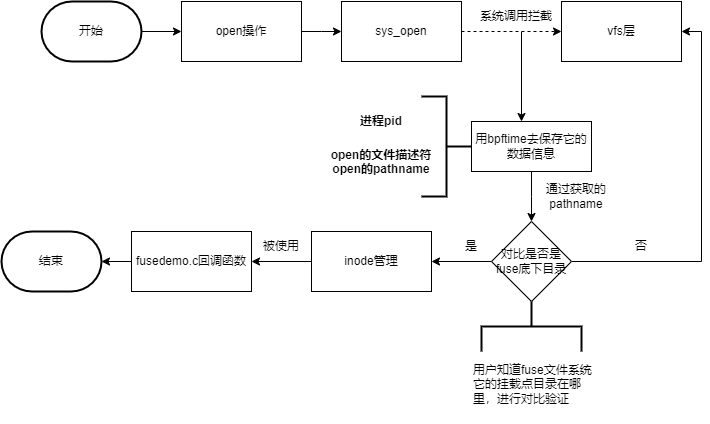

The diagram above was exported from draw.io. Its source (the exported page's mxGraphModel, read from the mxfile embedded in the PNG):
<mxGraphModel dx="4734" dy="746" grid="1" gridSize="10" guides="1" tooltips="1" connect="1" arrows="1" fold="1" page="1" pageScale="1" pageWidth="3300" pageHeight="4681" math="0" shadow="0">
  <root>
    <mxCell id="0" />
    <mxCell id="1" parent="0" />
    <mxCell id="bfxYq86i6kEXGGI3ouDX-4" style="edgeStyle=orthogonalEdgeStyle;rounded=0;orthogonalLoop=1;jettySize=auto;html=1;exitX=1;exitY=0.5;exitDx=0;exitDy=0;exitPerimeter=0;entryX=0;entryY=0.5;entryDx=0;entryDy=0;" parent="1" source="bfxYq86i6kEXGGI3ouDX-2" target="bfxYq86i6kEXGGI3ouDX-3" edge="1">
      <mxGeometry relative="1" as="geometry" />
    </mxCell>
    <mxCell id="bfxYq86i6kEXGGI3ouDX-2" value="开始" style="strokeWidth=2;html=1;shape=mxgraph.flowchart.terminator;whiteSpace=wrap;" parent="1" vertex="1">
      <mxGeometry x="10" y="80" width="100" height="60" as="geometry" />
    </mxCell>
    <mxCell id="bfxYq86i6kEXGGI3ouDX-5" style="edgeStyle=orthogonalEdgeStyle;rounded=0;orthogonalLoop=1;jettySize=auto;html=1;exitX=1;exitY=0.5;exitDx=0;exitDy=0;" parent="1" source="bfxYq86i6kEXGGI3ouDX-3" edge="1">
      <mxGeometry relative="1" as="geometry">
        <mxPoint x="310" y="110" as="targetPoint" />
      </mxGeometry>
    </mxCell>
    <mxCell id="bfxYq86i6kEXGGI3ouDX-3" value="open操作" style="rounded=0;whiteSpace=wrap;html=1;" parent="1" vertex="1">
      <mxGeometry x="150" y="80" width="120" height="60" as="geometry" />
    </mxCell>
    <mxCell id="bfxYq86i6kEXGGI3ouDX-6" value="sys_open" style="rounded=0;whiteSpace=wrap;html=1;" parent="1" vertex="1">
      <mxGeometry x="310" y="80" width="120" height="60" as="geometry" />
    </mxCell>
    <mxCell id="bfxYq86i6kEXGGI3ouDX-8" value="vfs层" style="rounded=0;whiteSpace=wrap;html=1;" parent="1" vertex="1">
      <mxGeometry x="530" y="80" width="120" height="60" as="geometry" />
    </mxCell>
    <mxCell id="bfxYq86i6kEXGGI3ouDX-13" value="系统调用拦截" style="text;html=1;align=center;verticalAlign=middle;whiteSpace=wrap;rounded=0;" parent="1" vertex="1">
      <mxGeometry x="440" y="80" width="90" height="30" as="geometry" />
    </mxCell>
    <mxCell id="bfxYq86i6kEXGGI3ouDX-14" value="" style="endArrow=classic;html=1;rounded=0;" parent="1" edge="1">
      <mxGeometry width="50" height="50" relative="1" as="geometry">
        <mxPoint x="490" y="110" as="sourcePoint" />
        <mxPoint x="490" y="200" as="targetPoint" />
      </mxGeometry>
    </mxCell>
    <mxCell id="bfxYq86i6kEXGGI3ouDX-23" style="edgeStyle=orthogonalEdgeStyle;rounded=0;orthogonalLoop=1;jettySize=auto;html=1;exitX=0.5;exitY=1;exitDx=0;exitDy=0;" parent="1" source="bfxYq86i6kEXGGI3ouDX-15" edge="1">
      <mxGeometry relative="1" as="geometry">
        <mxPoint x="500" y="300" as="targetPoint" />
      </mxGeometry>
    </mxCell>
    <mxCell id="bfxYq86i6kEXGGI3ouDX-15" value="用bpftime去保存它的数据信息" style="rounded=0;whiteSpace=wrap;html=1;" parent="1" vertex="1">
      <mxGeometry x="440" y="200" width="120" height="50" as="geometry" />
    </mxCell>
    <mxCell id="bfxYq86i6kEXGGI3ouDX-16" value="&lt;h1 style=&quot;margin-top: 0px;&quot;&gt;&lt;font style=&quot;font-size: 12px;&quot;&gt;进程pid&lt;/font&gt;&lt;/h1&gt;&lt;div&gt;&lt;b&gt;&lt;font style=&quot;font-size: 12px;&quot;&gt;open的文件描述符&lt;/font&gt;&lt;/b&gt;&lt;/div&gt;&lt;div&gt;&lt;b&gt;&lt;font style=&quot;font-size: 12px;&quot;&gt;open的pathname&lt;/font&gt;&lt;/b&gt;&lt;/div&gt;" style="text;html=1;whiteSpace=wrap;overflow=hidden;rounded=0;align=center;" parent="1" vertex="1">
      <mxGeometry x="260" y="175" width="180" height="120" as="geometry" />
    </mxCell>
    <mxCell id="bfxYq86i6kEXGGI3ouDX-21" value="" style="endArrow=classic;html=1;rounded=0;dashed=1;" parent="1" edge="1">
      <mxGeometry width="50" height="50" relative="1" as="geometry">
        <mxPoint x="430" y="110" as="sourcePoint" />
        <mxPoint x="530" y="110" as="targetPoint" />
      </mxGeometry>
    </mxCell>
    <mxCell id="bfxYq86i6kEXGGI3ouDX-25" style="edgeStyle=orthogonalEdgeStyle;rounded=0;orthogonalLoop=1;jettySize=auto;html=1;exitX=1;exitY=0.5;exitDx=0;exitDy=0;entryX=1;entryY=0.5;entryDx=0;entryDy=0;" parent="1" source="bfxYq86i6kEXGGI3ouDX-24" target="bfxYq86i6kEXGGI3ouDX-8" edge="1">
      <mxGeometry relative="1" as="geometry" />
    </mxCell>
    <mxCell id="bfxYq86i6kEXGGI3ouDX-27" style="edgeStyle=orthogonalEdgeStyle;rounded=0;orthogonalLoop=1;jettySize=auto;html=1;exitX=0;exitY=0.5;exitDx=0;exitDy=0;" parent="1" source="bfxYq86i6kEXGGI3ouDX-24" edge="1">
      <mxGeometry relative="1" as="geometry">
        <mxPoint x="400" y="340" as="targetPoint" />
      </mxGeometry>
    </mxCell>
    <mxCell id="bfxYq86i6kEXGGI3ouDX-24" value="对比是否是fuse底下目录" style="rhombus;whiteSpace=wrap;html=1;" parent="1" vertex="1">
      <mxGeometry x="460" y="300" width="80" height="80" as="geometry" />
    </mxCell>
    <mxCell id="bfxYq86i6kEXGGI3ouDX-26" value="否" style="text;html=1;align=center;verticalAlign=middle;whiteSpace=wrap;rounded=0;" parent="1" vertex="1">
      <mxGeometry x="580" y="310" width="60" height="30" as="geometry" />
    </mxCell>
    <mxCell id="bfxYq86i6kEXGGI3ouDX-40" style="edgeStyle=orthogonalEdgeStyle;rounded=0;orthogonalLoop=1;jettySize=auto;html=1;exitX=0;exitY=0.5;exitDx=0;exitDy=0;entryX=1;entryY=0.5;entryDx=0;entryDy=0;" parent="1" source="bfxYq86i6kEXGGI3ouDX-28" target="bfxYq86i6kEXGGI3ouDX-33" edge="1">
      <mxGeometry relative="1" as="geometry" />
    </mxCell>
    <mxCell id="bfxYq86i6kEXGGI3ouDX-28" value="inode管理" style="rounded=0;whiteSpace=wrap;html=1;" parent="1" vertex="1">
      <mxGeometry x="280" y="310" width="120" height="60" as="geometry" />
    </mxCell>
    <mxCell id="bfxYq86i6kEXGGI3ouDX-31" value="通过获取的pathname" style="text;html=1;align=center;verticalAlign=middle;whiteSpace=wrap;rounded=0;" parent="1" vertex="1">
      <mxGeometry x="500" y="260" width="90" height="30" as="geometry" />
    </mxCell>
    <mxCell id="bfxYq86i6kEXGGI3ouDX-32" value="是" style="text;html=1;align=center;verticalAlign=middle;whiteSpace=wrap;rounded=0;" parent="1" vertex="1">
      <mxGeometry x="410" y="310" width="60" height="30" as="geometry" />
    </mxCell>
    <mxCell id="bfxYq86i6kEXGGI3ouDX-36" style="edgeStyle=orthogonalEdgeStyle;rounded=0;orthogonalLoop=1;jettySize=auto;html=1;exitX=0;exitY=0.5;exitDx=0;exitDy=0;" parent="1" source="bfxYq86i6kEXGGI3ouDX-33" edge="1">
      <mxGeometry relative="1" as="geometry">
        <mxPoint x="70" y="340" as="targetPoint" />
      </mxGeometry>
    </mxCell>
    <mxCell id="bfxYq86i6kEXGGI3ouDX-33" value="fusedemo.c回调函数" style="rounded=0;whiteSpace=wrap;html=1;" parent="1" vertex="1">
      <mxGeometry x="100" y="310" width="120" height="60" as="geometry" />
    </mxCell>
    <mxCell id="bfxYq86i6kEXGGI3ouDX-37" value="结束" style="strokeWidth=2;html=1;shape=mxgraph.flowchart.terminator;whiteSpace=wrap;" parent="1" vertex="1">
      <mxGeometry x="-30" y="310" width="100" height="60" as="geometry" />
    </mxCell>
    <mxCell id="bfxYq86i6kEXGGI3ouDX-38" value="&lt;h1 style=&quot;margin-top: 0px;&quot;&gt;&lt;br&gt;&lt;/h1&gt;&lt;div&gt;用户知道fuse文件系统它的挂载点目录在哪里，进行对比验证&lt;/div&gt;" style="text;html=1;whiteSpace=wrap;overflow=hidden;rounded=0;" parent="1" vertex="1">
      <mxGeometry x="440" y="390" width="130" height="110" as="geometry" />
    </mxCell>
    <mxCell id="bfxYq86i6kEXGGI3ouDX-41" value="被使用" style="text;html=1;align=center;verticalAlign=middle;whiteSpace=wrap;rounded=0;" parent="1" vertex="1">
      <mxGeometry x="220" y="310" width="60" height="30" as="geometry" />
    </mxCell>
    <mxCell id="kS8EbbkjdJvcg5VT6dnl-1" value="" style="strokeWidth=2;html=1;shape=mxgraph.flowchart.annotation_2;align=left;labelPosition=right;pointerEvents=1;rotation=90;" vertex="1" parent="1">
      <mxGeometry x="475" y="355" width="50" height="100" as="geometry" />
    </mxCell>
    <mxCell id="kS8EbbkjdJvcg5VT6dnl-2" value="" style="strokeWidth=2;html=1;shape=mxgraph.flowchart.annotation_2;align=left;labelPosition=right;pointerEvents=1;rotation=-180;" vertex="1" parent="1">
      <mxGeometry x="390" y="175" width="50" height="100" as="geometry" />
    </mxCell>
  </root>
</mxGraphModel>